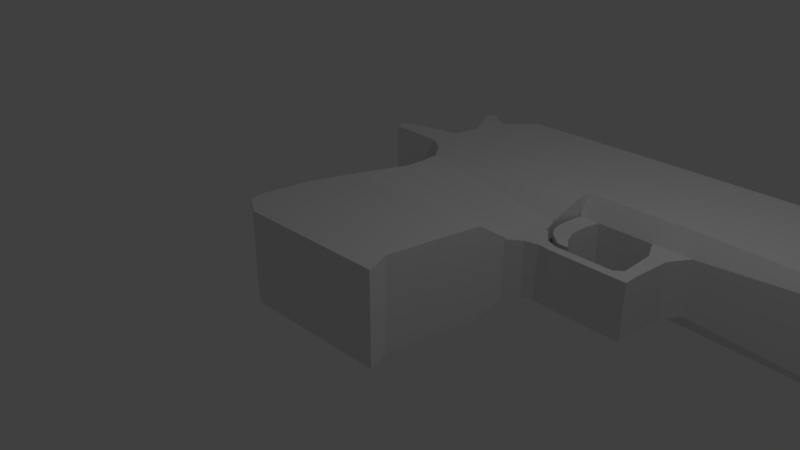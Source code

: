 # Source: deagle.blend  (saved by Blender 2.79.0; exported with 4.5.12 LTS)
import bpy
from mathutils import Matrix  # noqa: F401  (used for matrix-valued properties, if any)

bpy.ops.wm.read_factory_settings(use_empty=True)
scene = bpy.context.scene
scene.name = 'Scene'

# ---- collections
col_collection_1 = bpy.data.collections.new('Collection 1'); scene.collection.children.link(col_collection_1)

# ---- world
world_world = bpy.data.worlds.new('World'); scene.world = world_world
world_world.color = (0.05088, 0.05088, 0.05088)
world_world.use_sun_shadow = False
world_world.sun_shadow_jitter_overblur = 0.0
world_world.cycles.sampling_method = 'MANUAL'

# ---- cameras
cam_camera = bpy.data.cameras.new('Camera')
cam_camera.clip_end = 100.0
cam_camera.lens = 35.0
cam_camera.sensor_width = 32.0
cam_camera.sensor_height = 18.0
cam_camera.ortho_scale = 7.314
cam_camera.dof.focus_distance = 0.0
cam_camera.dof.aperture_fstop = 128.0

# ---- lights
light_lamp = bpy.data.lights.new('Lamp', 'POINT')
light_lamp.transmission_factor = 0.0
light_lamp.cutoff_distance = 30.0
light_lamp.energy = 100.0
light_lamp.shadow_buffer_clip_start = 1.001
light_lamp.shadow_soft_size = 0.1
light_lamp.shadow_maximum_resolution = 0.006
light_lamp.use_absolute_resolution = True

# ---- meshes
me_cube_002 = bpy.data.meshes.new('Cube.002')
me_cube_002.from_pydata([(-0.8917, -1.108, 0.6597), (-1.257, -0.6993, 0.6597), (1.203, -1.047, 0.6597), (1.081, -0.6993, 0.6597), (-0.8917, -1.108, 0.0), (-1.257, -0.6993, 0.0), (1.081, -0.6993, 0.0), (1.203, -1.047, 0.0), (-1.227, -0.9118, 0.6597), (1.152, -0.8801, 0.6597), (1.152, -0.8801, 0.0), (-1.227, -0.9118, 0.0), (-0.648, 1.298, 0.6597), (1.428, 1.006, 0.3974), (-0.648, 1.298, 0.0), (1.428, 1.006, 0.0), (1.19, -0.03369, 0.0), (1.318, 0.6319, 0.0), (1.318, 0.6319, 0.6597), (1.19, -0.03369, 0.6597), (-0.9255, 0.6319, 0.6597), (-1.162, -0.03369, 0.6597), (-0.9255, 0.6319, 0.0), (-1.162, -0.03369, 0.0), (-1.913, 2.301, 0.6597), (1.744, 2.579, 0.6597), (-1.913, 2.301, 0.0), (-0.8542, 2.136, 0.0), (-0.6478, 1.857, 0.0), (-0.631, 1.577, 0.0), (1.478, 1.4, 0.0), (1.523, 1.793, 0.0), (1.645, 2.186, 0.0), (1.645, 2.186, 0.6597), (1.523, 1.793, 0.3974), (1.478, 1.4, 0.3974), (-0.8542, 2.136, 0.6597), (-0.6478, 1.857, 0.6597), (-0.631, 1.577, 0.6597), (7.121, 2.579, 0.6597), (-1.093, 2.279, 0.0), (1.645, 2.383, 0.6597), (-1.093, 2.279, 0.6597), (1.744, 2.579, 0.6597), (7.53, 2.579, 0.6597), (1.645, 2.186, 0.0), (1.645, 2.186, 0.6597), (1.645, 2.383, 0.6597), (7.121, 2.579, 0.0), (7.121, 2.186, 0.0), (7.121, 2.186, 0.6597), (7.121, 2.383, 0.0), (7.121, 2.383, 0.6597), (-1.923, 2.461, 0.6597), (1.744, 2.7, 0.6597), (-1.923, 2.461, 0.0), (2.732, 2.186, 0.3974), (7.663, 2.87, 0.6597), (7.59, 2.7, 0.6597), (-1.587, 2.595, 0.6597), (1.744, 2.751, 0.6597), (-1.587, 2.595, 0.0), (-0.9861, 3.09, 0.6597), (7.663, 2.87, 0.6597), (7.59, 2.7, 0.6597), (2.732, 2.383, 0.6597), (2.732, 2.579, 0.6597), (2.732, 2.579, 0.0), (2.732, 2.186, 0.0), (3.264, 2.186, 0.3974), (3.264, 2.579, 0.6597), (3.264, 2.186, 0.0), (3.264, 2.383, 0.6597), (3.264, 2.579, 0.0), (2.812, 2.002, 0.3974), (2.812, 2.002, 0.0), (3.152, 2.002, 0.3974), (3.152, 2.002, 0.0), (2.868, 1.894, 0.3974), (2.868, 1.894, 0.0), (3.092, 1.894, 0.3974), (3.092, 1.894, 0.0), (2.884, 1.375, 0.3974), (2.884, 1.375, 0.0), (3.048, 1.375, 0.3974), (3.048, 1.375, 0.0), (2.884, 1.151, 0.3974), (2.884, 1.151, 0.0), (3.048, 1.151, 0.3974), (3.048, 1.151, 0.0), (2.772, 1.279, 0.3974), (2.772, 1.279, 0.0), (2.772, 1.151, 0.3974), (2.772, 1.151, 0.0), (1.953, 1.279, 0.3974), (1.953, 1.279, 0.0), (1.953, 1.151, 0.3974), (1.953, 1.151, 0.0), (1.801, 1.34, 0.3974), (1.801, 1.34, 0.0), (1.801, 1.171, 0.3974), (1.801, 1.171, 0.0), (1.61, 1.34, 0.3974), (1.546, 1.77, 0.3974), (1.607, 1.121, 0.3974), (1.607, 1.121, 0.0), (1.471, 1.34, 0.3974), (1.471, 1.34, 0.0), (1.421, 0.9765, 0.3974), (1.421, 0.9765, 0.0), (1.643, 1.546, 0.3974), (1.643, 1.546, 0.0), (1.61, 1.546, 0.3974), (1.61, 1.546, 0.0), (1.493, 1.546, 0.3974), (1.493, 1.546, 0.0), (1.546, 1.77, 0.0), (1.518, 1.77, 0.3974), (1.518, 1.77, 0.0), (1.676, 2.383, 0.6597), (1.744, 2.579, 0.0), (1.676, 2.186, 0.3974), (1.744, 2.579, 0.6597), (1.676, 2.186, 0.0), (1.951, 2.186, 0.3974), (1.951, 2.579, 0.6597), (1.951, 2.186, 0.0), (1.951, 2.383, 0.6597), (1.951, 2.579, 0.0), (1.659, 2.139, 0.3974), (1.659, 2.139, 0.0), (1.934, 2.139, 0.3974), (1.934, 2.139, 0.0), (1.64, 1.973, 0.3974), (1.64, 1.973, 0.0), (1.904, 1.973, 0.3974), (1.904, 1.973, 0.0), (1.629, 1.831, 0.3974), (1.629, 1.831, 0.0), (1.895, 1.831, 0.3974), (1.895, 1.831, 0.0), (1.64, 1.723, 0.3974), (1.64, 1.723, 0.0), (1.895, 1.723, 0.3974), (1.895, 1.723, 0.0), (1.676, 1.612, 0.3974), (1.676, 1.612, 0.0), (1.931, 1.612, 0.3974), (1.931, 1.612, 0.0), (1.742, 1.515, 0.3974), (1.742, 1.515, 0.0), (1.97, 1.515, 0.3974), (1.97, 1.515, 0.0), (1.925, 1.365, 0.3974), (1.925, 1.365, 0.0), (2.087, 1.365, 0.3974), (2.087, 1.365, 0.0), (-1.065, 2.714, 0.6597), (1.744, 2.87, 0.6597), (-1.065, 2.714, 0.0), (-0.861, 3.57, 0.6597), (7.53, 2.579, 0.6597), (7.59, 2.7, 0.0), (1.744, 3.246, 0.6597), (-0.9861, 3.09, 0.0), (-0.4573, 3.965, 0.6597), (7.53, 2.579, 0.0), (7.59, 2.751, 0.6597), (1.744, 3.626, 0.6597), (-0.861, 3.57, 0.0), (-1.155, 3.454, 0.6597), (7.59, 2.751, 0.0), (7.53, 2.579, 0.0), (1.744, 3.983, 0.6597), (-0.4573, 3.965, 0.0), (1.744, 3.983, 0.0), (7.59, 2.751, 0.6597), (7.53, 2.579, 0.6597), (-1.054, 3.679, 0.6597), (-1.155, 3.454, 0.0), (-1.054, 3.679, 0.0), (-1.285, 3.647, 0.6597), (-1.192, 3.779, 0.6597), (-1.285, 3.647, 0.0), (-1.192, 3.779, 0.0), (7.239, 2.579, 0.6597), (7.239, 2.579, 0.6597), (7.65, 4.093, 0.0), (7.239, 2.7, 0.6597), (7.597, 4.273, 0.6597), (7.65, 4.093, 0.6597), (7.239, 2.751, 0.6597), (7.5, 4.276, 0.0), (7.5, 4.276, 0.6597), (7.239, 2.579, 0.0), (7.239, 2.579, 0.6597), (7.239, 2.87, 0.6597), (7.422, 4.219, 0.6597), (7.65, 4.093, 0.6597), (7.239, 3.246, 0.6597), (7.422, 4.219, 0.0), (7.243, 4.113, 0.0), (7.239, 3.626, 0.6597), (7.643, 4.216, 0.6597), (7.643, 4.216, 0.6597), (7.239, 3.983, 0.6597), (7.239, 3.983, 0.0), (7.243, 4.113, 0.6597), (7.663, 2.87, 0.0), (7.813, 3.246, 0.6597), (7.813, 3.246, 0.6597), (7.813, 3.246, 0.0), (7.843, 3.626, 0.6597), (7.843, 3.626, 0.6597), (7.843, 3.626, 0.0), (7.853, 3.983, 0.6597), (7.643, 4.216, 0.0), (7.853, 3.983, 0.6597), (7.853, 3.983, 0.0), (7.597, 4.273, 0.6597), (7.597, 4.273, 0.0), (7.597, 4.273, 0.0)], [], [(11, 8, 1, 5), (18, 17, 15, 13), (10, 9, 2, 7), (7, 2, 0, 4), (9, 8, 0, 2), (3, 1, 8, 9), (6, 3, 9, 10), (4, 0, 8, 11), (24, 25, 54, 53), (20, 18, 13, 12), (22, 20, 12, 14), (5, 1, 21, 23), (23, 21, 20, 22), (1, 3, 19, 21), (21, 19, 18, 20), (3, 6, 16, 19), (19, 16, 17, 18), (176, 171, 208, 57), (42, 41, 25, 24), (40, 42, 24, 26), (14, 12, 38, 29), (29, 38, 37, 28), (28, 37, 36, 27), (12, 13, 35, 38), (38, 35, 34, 37), (37, 34, 33, 36), (13, 15, 30, 35), (35, 30, 31, 34), (34, 31, 32, 33), (27, 36, 42, 40), (36, 33, 41, 42), (25, 41, 47, 43), (73, 70, 39, 48), (72, 69, 50, 52), (41, 33, 46, 47), (33, 32, 45, 46), (52, 51, 48, 39), (50, 49, 51, 52), (70, 72, 52, 39), (69, 71, 49, 50), (177, 44, 58, 64), (55, 53, 59, 61), (26, 24, 53, 55), (64, 58, 176, 167), (61, 59, 157, 159), (44, 172, 162, 58), (53, 54, 60, 59), (158, 60, 191, 196), (124, 126, 68, 56), (125, 127, 65, 66), (127, 124, 56, 65), (128, 125, 66, 67), (56, 68, 75, 74), (66, 65, 72, 70), (65, 56, 69, 72), (67, 66, 70, 73), (77, 76, 80, 81), (71, 69, 76, 77), (69, 56, 74, 76), (81, 80, 84, 85), (76, 74, 78, 80), (74, 75, 79, 78), (82, 83, 91, 90), (80, 78, 82, 84), (78, 79, 83, 82), (86, 87, 89, 88), (85, 84, 88, 89), (84, 82, 86, 88), (92, 90, 94, 96), (86, 82, 90, 92), (87, 86, 92, 93), (96, 94, 98, 100), (93, 92, 96, 97), (90, 91, 95, 94), (101, 100, 104, 105), (97, 96, 100, 101), (94, 95, 99, 98), (104, 102, 106, 108), (102, 98, 110, 112), (100, 98, 102, 104), (106, 107, 109, 108), (105, 104, 108, 109), (107, 106, 114, 115), (110, 111, 113, 112), (115, 114, 117, 118), (98, 99, 111, 110), (106, 102, 112, 114), (103, 116, 118, 117), (114, 112, 103, 117), (112, 113, 116, 103), (163, 158, 196, 199), (47, 46, 121, 119), (43, 47, 119, 122), (46, 45, 123, 121), (120, 122, 125, 128), (119, 121, 124, 127), (122, 119, 127, 125), (124, 121, 129, 131), (129, 130, 134, 133), (121, 123, 130, 129), (126, 124, 131, 132), (136, 135, 139, 140), (132, 131, 135, 136), (131, 129, 133, 135), (137, 138, 142, 141), (135, 133, 137, 139), (133, 134, 138, 137), (144, 143, 147, 148), (140, 139, 143, 144), (139, 137, 141, 143), (148, 147, 151, 152), (143, 141, 145, 147), (141, 142, 146, 145), (149, 150, 154, 153), (147, 145, 149, 151), (145, 146, 150, 149), (153, 154, 156, 155), (152, 151, 155, 156), (151, 149, 153, 155), (175, 173, 205, 206), (173, 168, 202, 205), (60, 54, 188, 191), (59, 60, 158, 157), (62, 163, 168, 160), (25, 43, 186, 185), (159, 157, 62, 164), (157, 158, 163, 62), (122, 120, 194, 195), (169, 160, 165, 174), (168, 163, 199, 202), (160, 169, 180, 178), (43, 122, 195, 186), (174, 165, 173, 175), (160, 168, 173, 165), (54, 25, 185, 188), (178, 180, 184, 182), (62, 160, 178, 170), (164, 62, 170, 179), (183, 181, 182, 184), (170, 178, 182, 181), (179, 170, 181, 183), (206, 205, 207, 201), (215, 217, 190, 198), (201, 207, 197, 200), (198, 190, 204, 203), (185, 186, 44, 177), (199, 196, 63, 209), (217, 218, 187, 190), (188, 185, 177, 64), (195, 194, 166, 161), (202, 199, 209, 212), (186, 195, 161, 44), (205, 202, 212, 215), (196, 191, 167, 63), (191, 188, 64, 167), (58, 162, 171, 176), (172, 44, 161, 166), (57, 208, 211, 210), (63, 57, 210, 209), (167, 176, 57, 63), (209, 210, 213, 212), (212, 213, 217, 215), (210, 211, 214, 213), (205, 215, 198, 207), (213, 214, 218, 217), (200, 197, 193, 192), (203, 204, 219, 189), (207, 198, 203, 197), (190, 187, 216, 204), (220, 189, 219, 221), (192, 193, 189, 220), (197, 203, 189, 193), (204, 216, 221, 219)])
me_cube_002.use_remesh_preserve_volume = False
me_cube_002.use_remesh_preserve_attributes = False
me_cube_002.use_mirror_vertex_groups = False
me_cube_002.update()

# ---- objects
ob_cube = bpy.data.objects.new('Cube', me_cube_002)
ob_lamp = bpy.data.objects.new('Lamp', light_lamp)
ob_camera = bpy.data.objects.new('Camera', cam_camera)

# ---- transforms, parenting, visibility, modifiers, constraints
ob_cube.location = (0.0, 0.0, 0.0)
ob_cube.show_in_front = True
ob_cube.lineart.crease_threshold = 0.0
_m = ob_cube.modifiers.new('Mirror', 'MIRROR')
_m.use_axis = (False, False, True)
_m.use_clip = True
ob_lamp.location = (4.076, 1.005, 5.904)
ob_lamp.rotation_euler = (0.6503, 0.05522, 1.866)
ob_lamp.lock_rotations_4d = False
ob_lamp.empty_display_type = 'ARROWS'
ob_lamp.color = (0.0, 0.0, 0.0, 0.0)
ob_lamp.lineart.crease_threshold = 0.0
ob_camera.location = (7.481, -6.508, 5.344)
ob_camera.rotation_euler = (1.109, 0.0, 0.8149)
ob_camera.lock_rotations_4d = False
ob_camera.empty_display_type = 'ARROWS'
ob_camera.color = (0.0, 0.0, 0.0, 0.0)
ob_camera.display_type = 'WIRE'
ob_camera.lineart.crease_threshold = 0.0

# ---- collection membership
col_collection_1.objects.link(ob_cube)
col_collection_1.objects.link(ob_lamp)
col_collection_1.objects.link(ob_camera)

# ---- scene / render settings (as saved in the file)
scene.camera = ob_camera
scene.frame_start = 1; scene.frame_end = 250; scene.frame_set(1)
scene.render.engine = 'BLENDER_EEVEE_NEXT'
scene.render.resolution_percentage = 50
scene.render.dither_intensity = 0.0
scene.cycles.use_denoising = False
scene.cycles.samples = 128
scene.cycles.sampling_pattern = 'TABULATED_SOBOL'
scene.cycles.use_adaptive_sampling = False
scene.cycles.use_light_tree = False
scene.cycles.blur_glossy = 0.0
scene.cycles.sample_clamp_indirect = 0.0
scene.view_settings.view_transform = 'Standard'
bpy.context.view_layer.update()

